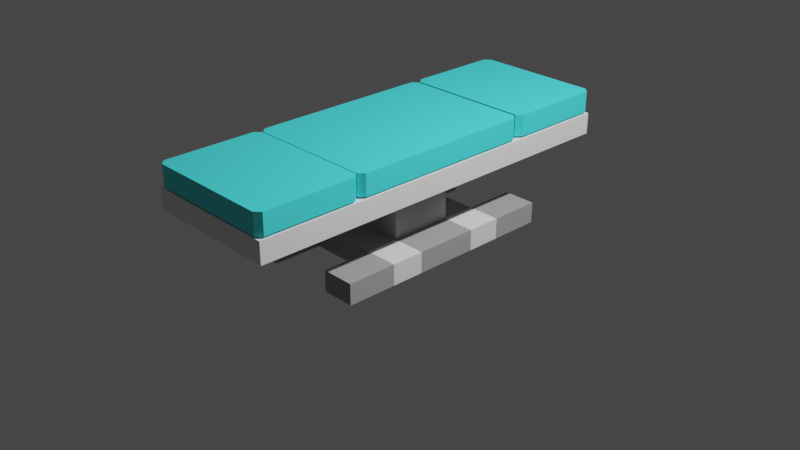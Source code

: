 # Source: bed.blend  (saved by Blender 3.1.7; exported with 4.5.12 LTS)
import bpy
from mathutils import Matrix  # noqa: F401  (used for matrix-valued properties, if any)

bpy.ops.wm.read_factory_settings(use_empty=True)
scene = bpy.context.scene
scene.name = 'Scene'

# ---- collections
col_collection = bpy.data.collections.new('Collection'); scene.collection.children.link(col_collection)

# ---- materials (node trees are filled in below, after node groups)
mat_material_001 = bpy.data.materials.new('Material.001')
mat_material_001.use_transparent_shadow = False
mat_material_004 = bpy.data.materials.new('Material.004')
mat_material_004.use_transparent_shadow = False
mat_material = bpy.data.materials.new('Material')
mat_material.use_transparent_shadow = False

# ---- material node trees
mat_material_001.use_nodes = True; mat_material_001.node_tree.nodes.clear()
_N = mat_material_001.node_tree.nodes; _L = mat_material_001.node_tree.links
n0 = _N.new('ShaderNodeBsdfPrincipled'); n0.name = 'Principled BSDF'; n0.location = (10, 300)
n0.distribution = 'GGX'
n0.subsurface_method = 'RANDOM_WALK_SKIN'
n0.inputs[3].default_value = 1.45
n0.inputs[27].default_value = (0.0, 0.0, 0.0, 1.0)
n0.inputs[28].default_value = 1.0
n1 = _N.new('ShaderNodeOutputMaterial'); n1.name = 'Material Output'; n1.location = (300, 300)
_L.new(n0.outputs[0], n1.inputs[0])
n1.is_active_output = True
mat_material_004.use_nodes = True; mat_material_004.node_tree.nodes.clear()
_N = mat_material_004.node_tree.nodes; _L = mat_material_004.node_tree.links
n0 = _N.new('ShaderNodeBsdfPrincipled'); n0.name = 'Principled BSDF'; n0.location = (10, 300)
n0.distribution = 'GGX'
n0.subsurface_method = 'RANDOM_WALK_SKIN'
n0.inputs[0].default_value = (0.3424, 0.3424, 0.3424, 1.0)
n0.inputs[3].default_value = 1.45
n0.inputs[27].default_value = (0.0, 0.0, 0.0, 1.0)
n0.inputs[28].default_value = 1.0
n1 = _N.new('ShaderNodeOutputMaterial'); n1.name = 'Material Output'; n1.location = (300, 300)
_L.new(n0.outputs[0], n1.inputs[0])
n1.is_active_output = True
mat_material.use_nodes = True; mat_material.node_tree.nodes.clear()
_N = mat_material.node_tree.nodes; _L = mat_material.node_tree.links
n0 = _N.new('ShaderNodeBsdfPrincipled'); n0.name = 'Principled BSDF'; n0.location = (10, 300)
n0.distribution = 'GGX'
n0.subsurface_method = 'RANDOM_WALK_SKIN'
n0.inputs[0].default_value = (0.06004, 0.7771, 0.8, 1.0)
n0.inputs[3].default_value = 1.45
n0.inputs[27].default_value = (0.0, 0.0, 0.0, 1.0)
n0.inputs[28].default_value = 1.0
n1 = _N.new('ShaderNodeOutputMaterial'); n1.name = 'Material Output'; n1.location = (300, 300)
_L.new(n0.outputs[0], n1.inputs[0])
n1.is_active_output = True

# ---- world
world_world = bpy.data.worlds.new('World'); scene.world = world_world
world_world.use_nodes = True; world_world.node_tree.nodes.clear()
_N = world_world.node_tree.nodes; _L = world_world.node_tree.links
n0 = _N.new('ShaderNodeOutputWorld'); n0.name = 'World Output'; n0.location = (300, 300)
n1 = _N.new('ShaderNodeBackground'); n1.name = 'Background'; n1.location = (10, 300)
n1.inputs[0].default_value = (0.05088, 0.05088, 0.05088, 1.0)
_L.new(n1.outputs[0], n0.inputs[0])
n0.is_active_output = True
world_world.color = (0.05088, 0.05088, 0.05088)
world_world.use_sun_shadow = False
world_world.sun_shadow_jitter_overblur = 0.0

# ---- cameras
cam_camera = bpy.data.cameras.new('Camera')
cam_camera.clip_end = 100.0
cam_camera.ortho_scale = 7.314
cam_camera_001 = bpy.data.cameras.new('Camera.001')
cam_camera_001.clip_end = 100.0
cam_camera_001.ortho_scale = 7.314

# ---- lights
light_light = bpy.data.lights.new('Light', 'POINT')
light_light.transmission_factor = 0.0
light_light.energy = 1000.0
light_light.shadow_soft_size = 0.1
light_light.shadow_maximum_resolution = 0.006
light_light.use_absolute_resolution = True
light_light_001 = bpy.data.lights.new('Light.001', 'POINT')
light_light_001.transmission_factor = 0.0
light_light_001.energy = 1000.0
light_light_001.shadow_soft_size = 0.1
light_light_001.shadow_maximum_resolution = 0.006
light_light_001.use_absolute_resolution = True

# ---- meshes
me_plane = bpy.data.meshes.new('Plane')
me_plane.from_pydata([(-0.9231, -1.164, -0.2954), (0.5822, -1.164, -0.2954), (-0.9231, 1.386, -0.2954), (0.5822, 1.386, -0.2954), (-0.9231, -0.6138, -0.2954), (0.5822, -0.6138, -0.2954), (0.5822, 0.8267, -0.2954), (-0.9231, 0.8267, -0.2954), (-0.5421, -1.164, -0.2954), (-0.5421, 1.386, -0.2954), (-0.5421, -0.6138, -0.2954), (-0.5421, 0.8267, -0.2954), (0.2197, -1.164, -0.2954), (0.2197, 1.386, -0.2954), (0.2197, -0.6138, -0.2954), (0.2197, 0.8267, -0.2954), (-0.9231, -0.2488, -0.2954), (0.5822, -0.2488, -0.2954), (-0.5421, -0.2488, -0.2954), (0.2197, -0.2488, -0.2954), (0.5822, 0.4459, -0.2954), (-0.5421, 0.4459, -0.2954), (0.2197, 0.4459, -0.2954), (-0.9231, 0.4459, -0.2954), (-0.4611, -0.1679, 0.06298), (0.1388, -0.1679, 0.06298), (-0.4611, 0.3649, 0.06298), (0.1388, 0.3649, 0.06298), (0.2197, -0.2488, 0.06298), (-0.5421, -0.2488, 0.06298), (-0.5421, 0.4459, 0.06298), (0.2197, 0.4459, 0.06298), (-0.4611, -0.1679, 0.3025), (0.1388, -0.1679, 0.3025), (-0.2597, 0.1711, 0.2662), (0.1388, 0.3649, 0.3025), (-0.8387, -2.191, 0.5336), (0.6492, -2.191, 0.5336), (-0.8387, 2.15, 0.5336), (0.6492, 2.15, 0.5336), (-0.5057, 0.7217, 0.1347), (-0.7722, -2.194, 0.7844), (-0.8304, -2.136, 0.7844), (0.5827, -2.194, 0.7844), (0.6409, -2.136, 0.7844), (-0.7722, -1.074, 0.7844), (-0.8304, -1.133, 0.7844), (0.5827, -1.074, 0.7844), (0.6409, -1.133, 0.7844), (-0.7722, 1.042, 0.7844), (-0.8304, 1.101, 0.7844), (0.5827, 1.042, 0.7844), (0.6409, 1.101, 0.7844), (-0.7722, 2.162, 0.7844), (-0.8304, 2.104, 0.7844), (0.5827, 2.162, 0.7844), (0.6409, 2.104, 0.7844), (-0.7722, -1.061, 0.7844), (-0.8304, -1.003, 0.7844), (0.5827, -1.061, 0.7844), (0.6409, -1.003, 0.7844), (-0.7722, 1.018, 0.7844), (-0.8304, 0.9597, 0.7844), (0.5827, 1.018, 0.7844), (0.6409, 0.9597, 0.7844)], [], [(15, 6, 3, 13), (12, 1, 5, 14), (22, 20, 6, 15), (23, 21, 11, 7), (0, 8, 10, 4), (7, 11, 9, 2), (21, 22, 15, 11), (10, 14, 19, 18), (4, 10, 18, 16), (14, 5, 17, 19), (21, 18, 29, 30), (16, 18, 21, 23), (19, 17, 20, 22), (25, 27, 35, 33), (18, 19, 28, 29), (22, 21, 30, 31), (19, 22, 31, 28), (25, 24, 29, 28), (24, 26, 30, 29), (27, 25, 28, 31), (26, 27, 31, 30), (32, 33, 35, 34), (24, 25, 33, 32), (27, 26, 34, 35), (26, 24, 32, 34), (36, 37, 39, 38), (50, 49, 51, 52, 56, 55, 53, 54), (58, 57, 59, 60, 64, 63, 61, 62), (42, 41, 43, 44, 48, 47, 45, 46)])
me_plane.polygons.foreach_set('material_index', [1, 1, 0, 0, 1, 1, 1, 1, 0, 0, 1, 1, 1, 1, 1, 1, 1, 0, 0, 1, 0, 1, 1, 1, 1, 0, 2, 2, 2])
_uv = me_plane.uv_layers.new(name='UVMap')
_uv.uv.foreach_set('vector', [0.7592, 0.7807, 1.0, 0.7807, 1.0, 1.0, 0.7592, 1.0, 0.7592, 0.0, 1.0, 0.0, 1.0, 0.2158, 0.7592, 0.2158, 0.7592, 0.6313, 1.0, 0.6313, 1.0, 0.7807, 0.7592, 0.7807, 0.0, 0.6313, 0.2531, 0.6313, 0.2531, 0.7807, 0.0, 0.7807, 0.0, 0.0, 0.2531, 0.0, 0.2531, 0.2158, 0.0, 0.2158, 0.0, 0.7807, 0.2531, 0.7807, 0.2531, 1.0, 0.0, 1.0, 0.2531, 0.6313, 0.7592, 0.6313, 0.7592, 0.7807, 0.2531, 0.7807, 0.2531, 0.2158, 0.7592, 0.2158, 0.7592, 0.3589, 0.2531, 0.3589, 0.0, 0.2158, 0.2531, 0.2158, 0.2531, 0.3589, 0.0, 0.3589, 0.7592, 0.2158, 1.0, 0.2158, 1.0, 0.3589, 0.7592, 0.3589, 0.2531, 0.6313, 0.2531, 0.3589, 0.2531, 0.3589, 0.2531, 0.6313, 0.0, 0.3589, 0.2531, 0.3589, 0.2531, 0.6313, 0.0, 0.6313, 0.7592, 0.3589, 1.0, 0.3589, 1.0, 0.6313, 0.7592, 0.6313, 0.7054, 0.3907, 0.7054, 0.5996, 0.7054, 0.5996, 0.7054, 0.3907, 0.2531, 0.3589, 0.7592, 0.3589, 0.7592, 0.3589, 0.2531, 0.3589, 0.7592, 0.6313, 0.2531, 0.6313, 0.2531, 0.6313, 0.7592, 0.6313, 0.7592, 0.3589, 0.7592, 0.6313, 0.7592, 0.6313, 0.7592, 0.3589, 0.7054, 0.3907, 0.3069, 0.3907, 0.2531, 0.3589, 0.7592, 0.3589, 0.3069, 0.3907, 0.3069, 0.5996, 0.2531, 0.6313, 0.2531, 0.3589, 0.7054, 0.5996, 0.7054, 0.3907, 0.7592, 0.3589, 0.7592, 0.6313, 0.3069, 0.5996, 0.7054, 0.5996, 0.7592, 0.6313, 0.2531, 0.6313, 0.3069, 0.3907, 0.7054, 0.3907, 0.7054, 0.5996, 0.3069, 0.5996, 0.3069, 0.3907, 0.7054, 0.3907, 0.7054, 0.3907, 0.3069, 0.3907, 0.7054, 0.5996, 0.3069, 0.5996, 0.3069, 0.5996, 0.7054, 0.5996, 0.3069, 0.5996, 0.3069, 0.3907, 0.3069, 0.3907, 0.3069, 0.5996, 0.0, 0.0, 1.0, 0.0, 1.0, 1.0, 0.0, 1.0, 0.03965, 0.9999, 8.722e-05, 0.9603, 8.73e-05, 0.03965, 0.03965, 8.722e-05, 0.7214, 8.742e-05, 0.7609, 0.03965, 0.7609, 0.9603, 0.7214, 0.9999, 0.7077, 0.9719, 0.6797, 0.9999, 0.02809, 0.9999, 8.411e-05, 0.9719, 8.414e-05, 0.02809, 0.02809, 8.474e-05, 0.6797, 8.411e-05, 0.7077, 0.02809, 0.7214, 8.73e-05, 0.7609, 0.03965, 0.7609, 0.9603, 0.7214, 0.9999, 0.03965, 0.9999, 8.722e-05, 0.9603, 8.722e-05, 0.03965, 0.03965, 8.722e-05])
me_plane.materials.append(mat_material_001)
me_plane.materials.append(mat_material_004)
me_plane.materials.append(mat_material)
me_plane.use_remesh_fix_poles = True
me_plane.use_remesh_preserve_attributes = False
me_plane.update()

# ---- objects
ob_light = bpy.data.objects.new('Light', light_light)
ob_camera = bpy.data.objects.new('Camera', cam_camera)
ob_plane = bpy.data.objects.new('Plane', me_plane)
ob_light_001 = bpy.data.objects.new('Light.001', light_light_001)
ob_camera_001 = bpy.data.objects.new('Camera.001', cam_camera_001)

# ---- transforms, parenting, visibility, modifiers, constraints
ob_light.location = (4.053, 0.9972, 5.615)
ob_light.rotation_euler = (0.6503, 0.05522, 1.866)
ob_light.lock_rotations_4d = False
ob_light.empty_display_type = 'ARROWS'
ob_light.color = (0.0, 0.0, 0.0, 0.0)
ob_light.lineart.crease_threshold = 0.0
ob_camera.location = (7.336, -6.934, 4.67)
ob_camera.rotation_euler = (1.109, 0.0, 0.8149)
ob_camera.lock_rotations_4d = False
ob_camera.empty_display_type = 'ARROWS'
ob_camera.color = (0.0, 0.0, 0.0, 0.0)
ob_camera.display_type = 'WIRE'
ob_camera.lineart.crease_threshold = 0.0
ob_plane.location = (-0.02328, -0.008272, -0.06181)
_m = ob_plane.modifiers.new('Solidify', 'SOLIDIFY')
_m.thickness = 0.23
_m.use_even_offset = True
ob_light_001.location = (4.053, 0.9972, 5.615)
ob_light_001.rotation_euler = (0.6503, 0.05522, 1.866)
ob_light_001.lock_rotations_4d = False
ob_light_001.empty_display_type = 'ARROWS'
ob_light_001.color = (0.0, 0.0, 0.0, 0.0)
ob_light_001.lineart.crease_threshold = 0.0
ob_camera_001.location = (7.336, -6.934, 4.67)
ob_camera_001.rotation_euler = (1.109, 0.0, 0.8149)
ob_camera_001.lock_rotations_4d = False
ob_camera_001.empty_display_type = 'ARROWS'
ob_camera_001.color = (0.0, 0.0, 0.0, 0.0)
ob_camera_001.display_type = 'WIRE'
ob_camera_001.lineart.crease_threshold = 0.0

# ---- collection membership
col_collection.objects.link(ob_light)
col_collection.objects.link(ob_camera)
col_collection.objects.link(ob_plane)
col_collection.objects.link(ob_light_001)
col_collection.objects.link(ob_camera_001)

# ---- scene / render settings (as saved in the file)
scene.camera = ob_camera
scene.frame_start = 1; scene.frame_end = 250; scene.frame_set(1)
scene.render.engine = 'BLENDER_EEVEE_NEXT'
scene.cycles.sampling_pattern = 'TABULATED_SOBOL'
scene.cycles.use_light_tree = False
scene.view_settings.view_transform = 'Filmic'
bpy.context.view_layer.update()
